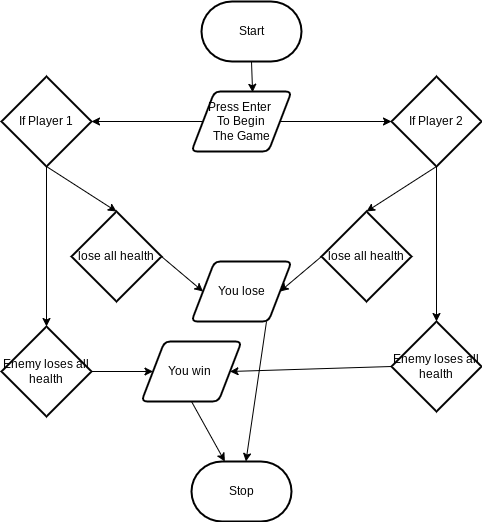

The diagram above was exported from draw.io. Its source (the exported page's mxGraphModel, read from the mxfile embedded in the PNG):
<mxGraphModel dx="715" dy="481" grid="1" gridSize="10" guides="1" tooltips="1" connect="1" arrows="1" fold="1" page="1" pageScale="1" pageWidth="827" pageHeight="1169" math="0" shadow="0">
  <root>
    <mxCell id="0" />
    <mxCell id="1" parent="0" />
    <mxCell id="10" style="edgeStyle=none;html=1;exitX=0.5;exitY=1;exitDx=0;exitDy=0;exitPerimeter=0;entryX=0.611;entryY=0.013;entryDx=0;entryDy=0;entryPerimeter=0;strokeColor=default;endArrow=classic;endFill=1;" parent="1" source="6" target="8" edge="1">
      <mxGeometry relative="1" as="geometry" />
    </mxCell>
    <mxCell id="6" value="Start" style="strokeWidth=2;html=1;shape=mxgraph.flowchart.terminator;whiteSpace=wrap;glass=0;" parent="1" vertex="1">
      <mxGeometry x="300" y="210" width="100" height="60" as="geometry" />
    </mxCell>
    <mxCell id="7" value="Stop" style="strokeWidth=2;html=1;shape=mxgraph.flowchart.terminator;whiteSpace=wrap;glass=0;" parent="1" vertex="1">
      <mxGeometry x="290" y="670" width="100" height="60" as="geometry" />
    </mxCell>
    <mxCell id="40" style="edgeStyle=none;html=1;exitX=1;exitY=0.5;exitDx=0;exitDy=0;entryX=0;entryY=0.5;entryDx=0;entryDy=0;entryPerimeter=0;strokeColor=default;endArrow=classic;endFill=1;" parent="1" source="8" target="39" edge="1">
      <mxGeometry relative="1" as="geometry" />
    </mxCell>
    <mxCell id="41" style="edgeStyle=none;html=1;exitX=0;exitY=0.5;exitDx=0;exitDy=0;entryX=1;entryY=0.5;entryDx=0;entryDy=0;entryPerimeter=0;strokeColor=default;endArrow=classic;endFill=1;" parent="1" source="8" target="38" edge="1">
      <mxGeometry relative="1" as="geometry" />
    </mxCell>
    <mxCell id="8" value="Press Enter&amp;nbsp;&lt;br&gt;To Begin&lt;br&gt;The Game" style="shape=parallelogram;html=1;strokeWidth=2;perimeter=parallelogramPerimeter;whiteSpace=wrap;rounded=1;arcSize=12;size=0.23;glass=0;" parent="1" vertex="1">
      <mxGeometry x="290" y="300" width="100" height="60" as="geometry" />
    </mxCell>
    <mxCell id="50" style="edgeStyle=none;html=1;exitX=0.5;exitY=1;exitDx=0;exitDy=0;exitPerimeter=0;entryX=0.5;entryY=0;entryDx=0;entryDy=0;entryPerimeter=0;strokeColor=default;endArrow=classic;endFill=1;" parent="1" source="38" target="47" edge="1">
      <mxGeometry relative="1" as="geometry" />
    </mxCell>
    <mxCell id="58" style="edgeStyle=none;html=1;exitX=0.5;exitY=1;exitDx=0;exitDy=0;exitPerimeter=0;entryX=0.5;entryY=0;entryDx=0;entryDy=0;entryPerimeter=0;strokeColor=default;endArrow=classic;endFill=1;" parent="1" source="38" target="53" edge="1">
      <mxGeometry relative="1" as="geometry" />
    </mxCell>
    <mxCell id="38" value="If Player 1" style="strokeWidth=2;html=1;shape=mxgraph.flowchart.decision;whiteSpace=wrap;glass=0;strokeColor=default;fillColor=default;gradientColor=none;" parent="1" vertex="1">
      <mxGeometry x="100" y="285" width="90" height="90" as="geometry" />
    </mxCell>
    <mxCell id="49" style="edgeStyle=none;html=1;exitX=0.5;exitY=1;exitDx=0;exitDy=0;exitPerimeter=0;entryX=0.5;entryY=0;entryDx=0;entryDy=0;entryPerimeter=0;strokeColor=default;endArrow=classic;endFill=1;" parent="1" source="39" target="48" edge="1">
      <mxGeometry relative="1" as="geometry" />
    </mxCell>
    <mxCell id="59" style="edgeStyle=none;html=1;exitX=0.5;exitY=1;exitDx=0;exitDy=0;exitPerimeter=0;entryX=0.5;entryY=0;entryDx=0;entryDy=0;entryPerimeter=0;strokeColor=default;endArrow=classic;endFill=1;" parent="1" source="39" target="55" edge="1">
      <mxGeometry relative="1" as="geometry" />
    </mxCell>
    <mxCell id="39" value="If Player 2" style="strokeWidth=2;html=1;shape=mxgraph.flowchart.decision;whiteSpace=wrap;glass=0;strokeColor=default;fillColor=default;gradientColor=none;" parent="1" vertex="1">
      <mxGeometry x="490" y="285" width="90" height="90" as="geometry" />
    </mxCell>
    <mxCell id="45" style="edgeStyle=none;html=1;exitX=0.5;exitY=1;exitDx=0;exitDy=0;strokeColor=default;endArrow=classic;endFill=1;" parent="1" source="42" target="7" edge="1">
      <mxGeometry relative="1" as="geometry" />
    </mxCell>
    <mxCell id="42" value="You win&amp;nbsp;" style="shape=parallelogram;html=1;strokeWidth=2;perimeter=parallelogramPerimeter;whiteSpace=wrap;rounded=1;arcSize=12;size=0.23;glass=0;strokeColor=default;fillColor=default;gradientColor=none;" parent="1" vertex="1">
      <mxGeometry x="240" y="550" width="100" height="60" as="geometry" />
    </mxCell>
    <mxCell id="46" style="edgeStyle=none;html=1;exitX=0.75;exitY=1;exitDx=0;exitDy=0;strokeColor=default;endArrow=classic;endFill=1;" parent="1" source="43" target="7" edge="1">
      <mxGeometry relative="1" as="geometry" />
    </mxCell>
    <mxCell id="43" value="You lose" style="shape=parallelogram;html=1;strokeWidth=2;perimeter=parallelogramPerimeter;whiteSpace=wrap;rounded=1;arcSize=12;size=0.23;glass=0;strokeColor=default;fillColor=default;gradientColor=none;" parent="1" vertex="1">
      <mxGeometry x="290" y="470" width="100" height="60" as="geometry" />
    </mxCell>
    <mxCell id="51" style="edgeStyle=none;html=1;exitX=1;exitY=0.5;exitDx=0;exitDy=0;exitPerimeter=0;entryX=0;entryY=0.5;entryDx=0;entryDy=0;strokeColor=default;endArrow=classic;endFill=1;" parent="1" source="47" target="43" edge="1">
      <mxGeometry relative="1" as="geometry" />
    </mxCell>
    <mxCell id="47" value="lose all health" style="strokeWidth=2;html=1;shape=mxgraph.flowchart.decision;whiteSpace=wrap;glass=0;strokeColor=default;fillColor=default;gradientColor=none;" parent="1" vertex="1">
      <mxGeometry x="170" y="420" width="90" height="90" as="geometry" />
    </mxCell>
    <mxCell id="52" style="edgeStyle=none;html=1;exitX=0;exitY=0.5;exitDx=0;exitDy=0;exitPerimeter=0;entryX=1;entryY=0.5;entryDx=0;entryDy=0;strokeColor=default;endArrow=classic;endFill=1;" parent="1" source="48" target="43" edge="1">
      <mxGeometry relative="1" as="geometry" />
    </mxCell>
    <mxCell id="48" value="lose all health" style="strokeWidth=2;html=1;shape=mxgraph.flowchart.decision;whiteSpace=wrap;glass=0;strokeColor=default;fillColor=default;gradientColor=none;" parent="1" vertex="1">
      <mxGeometry x="420" y="420" width="90" height="90" as="geometry" />
    </mxCell>
    <mxCell id="54" style="edgeStyle=none;html=1;exitX=1;exitY=0.5;exitDx=0;exitDy=0;exitPerimeter=0;entryX=0;entryY=0.5;entryDx=0;entryDy=0;strokeColor=default;endArrow=classic;endFill=1;" parent="1" source="53" target="42" edge="1">
      <mxGeometry relative="1" as="geometry" />
    </mxCell>
    <mxCell id="53" value="Enemy loses all health" style="strokeWidth=2;html=1;shape=mxgraph.flowchart.decision;whiteSpace=wrap;glass=0;strokeColor=default;fillColor=default;gradientColor=none;" parent="1" vertex="1">
      <mxGeometry x="100" y="535" width="90" height="90" as="geometry" />
    </mxCell>
    <mxCell id="56" style="edgeStyle=none;html=1;exitX=0;exitY=0.5;exitDx=0;exitDy=0;exitPerimeter=0;entryX=1;entryY=0.5;entryDx=0;entryDy=0;strokeColor=default;endArrow=classic;endFill=1;" parent="1" source="55" target="42" edge="1">
      <mxGeometry relative="1" as="geometry" />
    </mxCell>
    <mxCell id="55" value="Enemy loses all health" style="strokeWidth=2;html=1;shape=mxgraph.flowchart.decision;whiteSpace=wrap;glass=0;strokeColor=default;fillColor=default;gradientColor=none;" parent="1" vertex="1">
      <mxGeometry x="490" y="530" width="90" height="90" as="geometry" />
    </mxCell>
  </root>
</mxGraphModel>